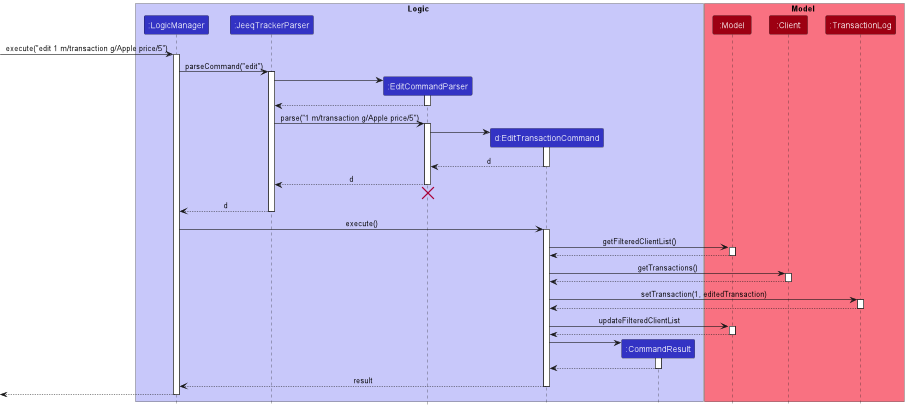

The diagram above was rendered by PlantUML. Its source (embedded in the PNG):
@startuml
!include ../style.puml

box Logic LOGIC_COLOR_T1
participant ":LogicManager" as LogicManager LOGIC_COLOR
participant ":JeeqTrackerParser" as JeeqTrackerParser LOGIC_COLOR
participant ":EditCommandParser" as EditCommandParser LOGIC_COLOR
participant "d:EditTransactionCommand" as EditTransactionCommand LOGIC_COLOR
participant ":CommandResult" as CommandResult LOGIC_COLOR
end box

box Model MODEL_COLOR_T1
participant ":Model" as Model MODEL_COLOR
participant ":Client" as Client MODEL_COLOR
participant ":TransactionLog" as TransactionLog MODEL_COLOR
end box

[-> LogicManager : execute("edit 1 m/transaction g/Apple price/5")
activate LogicManager

LogicManager -> JeeqTrackerParser : parseCommand("edit")
activate JeeqTrackerParser

create EditCommandParser
JeeqTrackerParser -> EditCommandParser
activate EditCommandParser

EditCommandParser --> JeeqTrackerParser
deactivate EditCommandParser

JeeqTrackerParser -> EditCommandParser : parse("1 m/transaction g/Apple price/5")
activate EditCommandParser

create EditTransactionCommand
EditCommandParser -> EditTransactionCommand
activate EditTransactionCommand

EditTransactionCommand --> EditCommandParser : d
deactivate EditTransactionCommand

EditCommandParser --> JeeqTrackerParser : d
deactivate EditCommandParser
'Hidden arrow to position the destroy marker below the end of the activation bar.
EditCommandParser -[hidden]-> JeeqTrackerParser
destroy EditCommandParser

JeeqTrackerParser --> LogicManager : d
deactivate JeeqTrackerParser

LogicManager -> EditTransactionCommand : execute()
activate EditTransactionCommand

EditTransactionCommand -> Model : getFilteredClientList()
activate Model

Model --> EditTransactionCommand
deactivate Model

EditTransactionCommand -> Client : getTransactions()
activate Client

Client --> EditTransactionCommand
deactivate Client

EditTransactionCommand -> TransactionLog : setTransaction(1, editedTransaction)
activate TransactionLog

TransactionLog --> EditTransactionCommand
deactivate TransactionLog

EditTransactionCommand -> Model: updateFilteredClientList
activate Model

Model --> EditTransactionCommand
deactivate Model

create CommandResult
EditTransactionCommand -> CommandResult
activate CommandResult

CommandResult --> EditTransactionCommand
deactivate CommandResult

EditTransactionCommand --> LogicManager : result
deactivate EditTransactionCommand

[<--LogicManager
deactivate LogicManager
@enduml